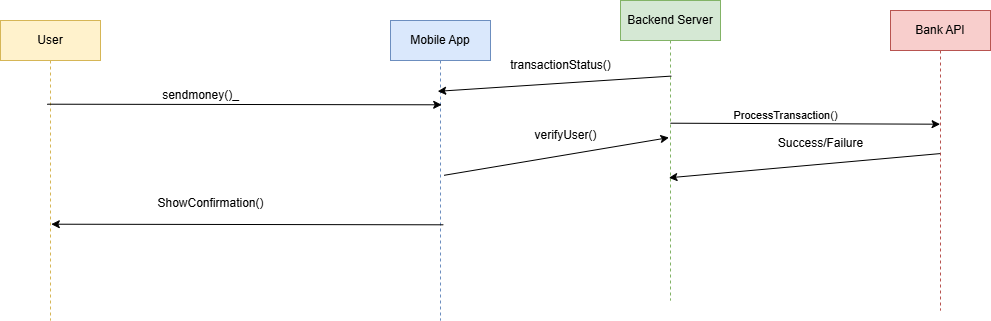

The diagram above was exported from draw.io. Its source (the exported page's mxGraphModel, read from the mxfile embedded in the PNG):
<mxGraphModel dx="1042" dy="634" grid="1" gridSize="10" guides="1" tooltips="1" connect="1" arrows="1" fold="1" page="1" pageScale="1" pageWidth="1100" pageHeight="850" math="0" shadow="0">
  <root>
    <mxCell id="0" />
    <mxCell id="1" parent="0" />
    <mxCell id="wJexoveyeGs50d0VU29d-1" value="User" style="shape=umlLifeline;perimeter=lifelinePerimeter;whiteSpace=wrap;html=1;container=1;dropTarget=0;collapsible=0;recursiveResize=0;outlineConnect=0;portConstraint=eastwest;newEdgeStyle={&quot;edgeStyle&quot;:&quot;elbowEdgeStyle&quot;,&quot;elbow&quot;:&quot;vertical&quot;,&quot;curved&quot;:0,&quot;rounded&quot;:0};fillColor=#fff2cc;strokeColor=#d6b656;" parent="1" vertex="1">
      <mxGeometry x="80" y="150" width="100" height="300" as="geometry" />
    </mxCell>
    <mxCell id="wJexoveyeGs50d0VU29d-2" value="Mobile App" style="shape=umlLifeline;perimeter=lifelinePerimeter;whiteSpace=wrap;html=1;container=1;dropTarget=0;collapsible=0;recursiveResize=0;outlineConnect=0;portConstraint=eastwest;newEdgeStyle={&quot;edgeStyle&quot;:&quot;elbowEdgeStyle&quot;,&quot;elbow&quot;:&quot;vertical&quot;,&quot;curved&quot;:0,&quot;rounded&quot;:0};fillColor=#dae8fc;strokeColor=#6c8ebf;" parent="1" vertex="1">
      <mxGeometry x="470" y="150" width="100" height="300" as="geometry" />
    </mxCell>
    <mxCell id="wJexoveyeGs50d0VU29d-4" value="Bank API" style="shape=umlLifeline;perimeter=lifelinePerimeter;whiteSpace=wrap;html=1;container=1;dropTarget=0;collapsible=0;recursiveResize=0;outlineConnect=0;portConstraint=eastwest;newEdgeStyle={&quot;edgeStyle&quot;:&quot;elbowEdgeStyle&quot;,&quot;elbow&quot;:&quot;vertical&quot;,&quot;curved&quot;:0,&quot;rounded&quot;:0};fillColor=#f8cecc;strokeColor=#b85450;" parent="1" vertex="1">
      <mxGeometry x="970" y="140" width="100" height="300" as="geometry" />
    </mxCell>
    <mxCell id="wJexoveyeGs50d0VU29d-5" value="" style="endArrow=classic;html=1;rounded=0;entryX=0.512;entryY=0.281;entryDx=0;entryDy=0;entryPerimeter=0;exitX=0.468;exitY=0.279;exitDx=0;exitDy=0;exitPerimeter=0;" parent="1" source="wJexoveyeGs50d0VU29d-1" target="wJexoveyeGs50d0VU29d-2" edge="1">
      <mxGeometry width="50" height="50" relative="1" as="geometry">
        <mxPoint x="180" y="170" as="sourcePoint" />
        <mxPoint x="270" y="170" as="targetPoint" />
      </mxGeometry>
    </mxCell>
    <mxCell id="wJexoveyeGs50d0VU29d-6" value="" style="endArrow=classic;html=1;rounded=0;entryX=0.496;entryY=0.379;entryDx=0;entryDy=0;entryPerimeter=0;exitX=0.5;exitY=0.409;exitDx=0;exitDy=0;exitPerimeter=0;" parent="1" source="wJexoveyeGs50d0VU29d-3" target="wJexoveyeGs50d0VU29d-4" edge="1">
      <mxGeometry width="50" height="50" relative="1" as="geometry">
        <mxPoint x="570" y="180" as="sourcePoint" />
        <mxPoint x="620" y="130" as="targetPoint" />
      </mxGeometry>
    </mxCell>
    <mxCell id="wJexoveyeGs50d0VU29d-29" value="ProcessTransaction()" style="edgeLabel;html=1;align=center;verticalAlign=middle;resizable=0;points=[];" parent="wJexoveyeGs50d0VU29d-6" vertex="1" connectable="0">
      <mxGeometry x="-0.1531" y="9" relative="1" as="geometry">
        <mxPoint as="offset" />
      </mxGeometry>
    </mxCell>
    <mxCell id="wJexoveyeGs50d0VU29d-3" value="Backend Server" style="shape=umlLifeline;perimeter=lifelinePerimeter;whiteSpace=wrap;html=1;container=1;dropTarget=0;collapsible=0;recursiveResize=0;outlineConnect=0;portConstraint=eastwest;newEdgeStyle={&quot;edgeStyle&quot;:&quot;elbowEdgeStyle&quot;,&quot;elbow&quot;:&quot;vertical&quot;,&quot;curved&quot;:0,&quot;rounded&quot;:0};fillColor=#d5e8d4;strokeColor=#82b366;" parent="1" vertex="1">
      <mxGeometry x="700" y="130" width="100" height="300" as="geometry" />
    </mxCell>
    <mxCell id="wJexoveyeGs50d0VU29d-17" value="" style="endArrow=classic;html=1;rounded=0;exitX=0.528;exitY=0.681;exitDx=0;exitDy=0;exitPerimeter=0;entryX=0.508;entryY=0.679;entryDx=0;entryDy=0;entryPerimeter=0;" parent="1" source="wJexoveyeGs50d0VU29d-2" target="wJexoveyeGs50d0VU29d-1" edge="1">
      <mxGeometry width="50" height="50" relative="1" as="geometry">
        <mxPoint x="220" y="240" as="sourcePoint" />
        <mxPoint x="270" y="190" as="targetPoint" />
      </mxGeometry>
    </mxCell>
    <mxCell id="wJexoveyeGs50d0VU29d-21" value="" style="endArrow=classic;html=1;rounded=0;entryX=0.472;entryY=0.236;entryDx=0;entryDy=0;entryPerimeter=0;exitX=0.508;exitY=0.252;exitDx=0;exitDy=0;exitPerimeter=0;" parent="1" source="wJexoveyeGs50d0VU29d-3" target="wJexoveyeGs50d0VU29d-2" edge="1">
      <mxGeometry width="50" height="50" relative="1" as="geometry">
        <mxPoint x="540" y="270" as="sourcePoint" />
        <mxPoint x="590" y="220" as="targetPoint" />
      </mxGeometry>
    </mxCell>
    <mxCell id="wJexoveyeGs50d0VU29d-25" value="" style="endArrow=classic;html=1;rounded=0;entryX=0.556;entryY=0.487;entryDx=0;entryDy=0;entryPerimeter=0;exitX=0.536;exitY=0.516;exitDx=0;exitDy=0;exitPerimeter=0;" parent="1" source="wJexoveyeGs50d0VU29d-2" edge="1">
      <mxGeometry width="50" height="50" relative="1" as="geometry">
        <mxPoint x="510.00000000000006" y="270.9" as="sourcePoint" />
        <mxPoint x="748.3999999999999" y="267.1" as="targetPoint" />
        <Array as="points" />
      </mxGeometry>
    </mxCell>
    <mxCell id="wJexoveyeGs50d0VU29d-26" value="" style="endArrow=classic;html=1;rounded=0;exitX=0.496;exitY=0.477;exitDx=0;exitDy=0;exitPerimeter=0;entryX=0.484;entryY=0.591;entryDx=0;entryDy=0;entryPerimeter=0;" parent="1" source="wJexoveyeGs50d0VU29d-4" target="wJexoveyeGs50d0VU29d-3" edge="1">
      <mxGeometry width="50" height="50" relative="1" as="geometry">
        <mxPoint x="800" y="330" as="sourcePoint" />
        <mxPoint x="850" y="280" as="targetPoint" />
        <Array as="points" />
      </mxGeometry>
    </mxCell>
    <mxCell id="wJexoveyeGs50d0VU29d-27" value="sendmoney()_" style="text;html=1;align=center;verticalAlign=middle;resizable=0;points=[];autosize=1;strokeColor=none;fillColor=none;" parent="1" vertex="1">
      <mxGeometry x="230" y="210" width="100" height="30" as="geometry" />
    </mxCell>
    <mxCell id="wJexoveyeGs50d0VU29d-28" value="verifyUser()" style="text;html=1;align=center;verticalAlign=middle;resizable=0;points=[];autosize=1;strokeColor=none;fillColor=none;" parent="1" vertex="1">
      <mxGeometry x="600" y="250" width="90" height="30" as="geometry" />
    </mxCell>
    <mxCell id="b19nv64Kmxw1bX2zy8UK-2" value="ShowConfirmation()" style="text;html=1;align=center;verticalAlign=middle;resizable=0;points=[];autosize=1;strokeColor=none;fillColor=none;" parent="1" vertex="1">
      <mxGeometry x="225" y="318" width="130" height="30" as="geometry" />
    </mxCell>
    <mxCell id="b19nv64Kmxw1bX2zy8UK-4" value="Success/Failure" style="text;html=1;align=center;verticalAlign=middle;resizable=0;points=[];autosize=1;strokeColor=none;fillColor=none;" parent="1" vertex="1">
      <mxGeometry x="845" y="258" width="110" height="30" as="geometry" />
    </mxCell>
    <mxCell id="b19nv64Kmxw1bX2zy8UK-6" value="transactionStatus()" style="text;html=1;align=center;verticalAlign=middle;resizable=0;points=[];autosize=1;strokeColor=none;fillColor=none;" parent="1" vertex="1">
      <mxGeometry x="580" y="180" width="120" height="30" as="geometry" />
    </mxCell>
  </root>
</mxGraphModel>